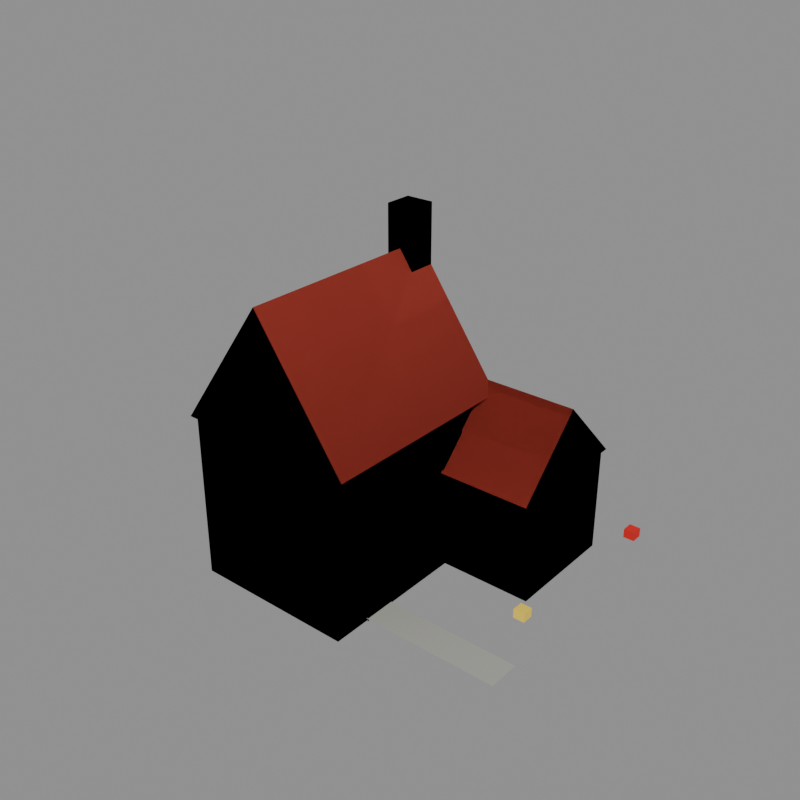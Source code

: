 # Source: house_024.blend  (saved by Blender 5.2.44; exported with 4.5.12 LTS)
import bpy
from mathutils import Matrix  # noqa: F401  (used for matrix-valued properties, if any)

bpy.ops.wm.read_factory_settings(use_empty=True)
scene = bpy.context.scene
scene.name = 'model'

# ---- collections
col_construction_0 = bpy.data.collections.new('construction_0'); scene.collection.children.link(col_construction_0)
col_construction_1 = bpy.data.collections.new('construction_1'); scene.collection.children.link(col_construction_1)
col_construction_2 = bpy.data.collections.new('construction_2'); scene.collection.children.link(col_construction_2)
col_complete = bpy.data.collections.new('complete'); scene.collection.children.link(col_complete)
col_reference = bpy.data.collections.new('reference'); scene.collection.children.link(col_reference)

# ---- materials (node trees are filled in below, after node groups)
mat_brick = bpy.data.materials.new('brick')
mat_brick.diffuse_color = (0.4339, 0.1005, 0.04323, 1.0)
mat_brick_red = bpy.data.materials.new('brick_red')
mat_brick_red.diffuse_color = (0.3424, 0.0331, 0.01961, 1.0)
mat_wood_dark = bpy.data.materials.new('wood_dark')
mat_wood_dark.diffuse_color = (0.08898, 0.03631, 0.01341, 1.0)
mat_window_blue = bpy.data.materials.new('window_blue')
mat_window_blue.diffuse_color = (0.1193, 0.1473, 0.3931, 1.0)
mat_brick_dark = bpy.data.materials.new('brick_dark')
mat_brick_dark.diffuse_color = (0.233, 0.04696, 0.02198, 1.0)
mat_concrete = bpy.data.materials.new('concrete')
mat_concrete.diffuse_color = (0.3931, 0.3931, 0.3547, 1.0)
mat_signal_red = bpy.data.materials.new('signal_red')
mat_signal_red.diffuse_color = (0.6921, 0.01341, 0.01002, 1.0)
mat_lamp_yellow = bpy.data.materials.new('lamp_yellow')
mat_lamp_yellow.diffuse_color = (0.9551, 0.6921, 0.07324, 1.0)
mat_plaster_white = bpy.data.materials.new('plaster_white')
mat_plaster_white.diffuse_color = (0.7874, 0.7678, 0.6921, 1.0)

# ---- material node trees
mat_brick.use_nodes = True; mat_brick.node_tree.nodes.clear()
_N = mat_brick.node_tree.nodes; _L = mat_brick.node_tree.links
n0 = _N.new('ShaderNodeBsdfPrincipled'); n0.name = 'Principled BSDF'; n0.location = (-200, 100)
n0.inputs[0].default_value = (0.4339, 0.1005, 0.04323, 1.0)
n0.inputs[2].default_value = 1.0
n0.inputs[10].default_value = 0.005
n1 = _N.new('ShaderNodeOutputMaterial'); n1.name = 'Material Output'; n1.location = (200, 100)
_L.new(n0.outputs[0], n1.inputs[0])
n1.is_active_output = True
mat_brick_red.use_nodes = True; mat_brick_red.node_tree.nodes.clear()
_N = mat_brick_red.node_tree.nodes; _L = mat_brick_red.node_tree.links
n0 = _N.new('ShaderNodeBsdfPrincipled'); n0.name = 'Principled BSDF'; n0.location = (-200, 100)
n0.inputs[0].default_value = (0.3424, 0.0331, 0.01961, 1.0)
n0.inputs[2].default_value = 1.0
n0.inputs[10].default_value = 0.005
n1 = _N.new('ShaderNodeOutputMaterial'); n1.name = 'Material Output'; n1.location = (200, 100)
_L.new(n0.outputs[0], n1.inputs[0])
n1.is_active_output = True
mat_wood_dark.use_nodes = True; mat_wood_dark.node_tree.nodes.clear()
_N = mat_wood_dark.node_tree.nodes; _L = mat_wood_dark.node_tree.links
n0 = _N.new('ShaderNodeBsdfPrincipled'); n0.name = 'Principled BSDF'; n0.location = (-200, 100)
n0.inputs[0].default_value = (0.08898, 0.03631, 0.01341, 1.0)
n0.inputs[2].default_value = 1.0
n0.inputs[10].default_value = 0.005
n1 = _N.new('ShaderNodeOutputMaterial'); n1.name = 'Material Output'; n1.location = (200, 100)
_L.new(n0.outputs[0], n1.inputs[0])
n1.is_active_output = True
mat_window_blue.use_nodes = True; mat_window_blue.node_tree.nodes.clear()
_N = mat_window_blue.node_tree.nodes; _L = mat_window_blue.node_tree.links
n0 = _N.new('ShaderNodeBsdfPrincipled'); n0.name = 'Principled BSDF'; n0.location = (-200, 100)
n0.inputs[0].default_value = (0.1193, 0.1473, 0.3931, 1.0)
n0.inputs[2].default_value = 1.0
n0.inputs[10].default_value = 0.005
n1 = _N.new('ShaderNodeOutputMaterial'); n1.name = 'Material Output'; n1.location = (200, 100)
_L.new(n0.outputs[0], n1.inputs[0])
n1.is_active_output = True
mat_brick_dark.use_nodes = True; mat_brick_dark.node_tree.nodes.clear()
_N = mat_brick_dark.node_tree.nodes; _L = mat_brick_dark.node_tree.links
n0 = _N.new('ShaderNodeBsdfPrincipled'); n0.name = 'Principled BSDF'; n0.location = (-200, 100)
n0.inputs[0].default_value = (0.233, 0.04696, 0.02198, 1.0)
n0.inputs[2].default_value = 1.0
n0.inputs[10].default_value = 0.005
n1 = _N.new('ShaderNodeOutputMaterial'); n1.name = 'Material Output'; n1.location = (200, 100)
_L.new(n0.outputs[0], n1.inputs[0])
n1.is_active_output = True
mat_concrete.use_nodes = True; mat_concrete.node_tree.nodes.clear()
_N = mat_concrete.node_tree.nodes; _L = mat_concrete.node_tree.links
n0 = _N.new('ShaderNodeBsdfPrincipled'); n0.name = 'Principled BSDF'; n0.location = (-200, 100)
n0.inputs[0].default_value = (0.3931, 0.3931, 0.3547, 1.0)
n0.inputs[2].default_value = 1.0
n0.inputs[10].default_value = 0.005
n1 = _N.new('ShaderNodeOutputMaterial'); n1.name = 'Material Output'; n1.location = (200, 100)
_L.new(n0.outputs[0], n1.inputs[0])
n1.is_active_output = True
mat_signal_red.use_nodes = True; mat_signal_red.node_tree.nodes.clear()
_N = mat_signal_red.node_tree.nodes; _L = mat_signal_red.node_tree.links
n0 = _N.new('ShaderNodeBsdfPrincipled'); n0.name = 'Principled BSDF'; n0.location = (-200, 100)
n0.inputs[0].default_value = (0.6921, 0.01341, 0.01002, 1.0)
n0.inputs[2].default_value = 1.0
n0.inputs[10].default_value = 0.005
n1 = _N.new('ShaderNodeOutputMaterial'); n1.name = 'Material Output'; n1.location = (200, 100)
_L.new(n0.outputs[0], n1.inputs[0])
n1.is_active_output = True
mat_lamp_yellow.use_nodes = True; mat_lamp_yellow.node_tree.nodes.clear()
_N = mat_lamp_yellow.node_tree.nodes; _L = mat_lamp_yellow.node_tree.links
n0 = _N.new('ShaderNodeBsdfPrincipled'); n0.name = 'Principled BSDF'; n0.location = (-200, 100)
n0.inputs[0].default_value = (0.9551, 0.6921, 0.07324, 1.0)
n0.inputs[2].default_value = 1.0
n0.inputs[10].default_value = 0.005
n1 = _N.new('ShaderNodeOutputMaterial'); n1.name = 'Material Output'; n1.location = (200, 100)
_L.new(n0.outputs[0], n1.inputs[0])
n1.is_active_output = True
mat_plaster_white.use_nodes = True; mat_plaster_white.node_tree.nodes.clear()
_N = mat_plaster_white.node_tree.nodes; _L = mat_plaster_white.node_tree.links
n0 = _N.new('ShaderNodeBsdfPrincipled'); n0.name = 'Principled BSDF'; n0.location = (-200, 100)
n0.inputs[0].default_value = (0.7874, 0.7678, 0.6921, 1.0)
n0.inputs[2].default_value = 1.0
n0.inputs[10].default_value = 0.005
n1 = _N.new('ShaderNodeOutputMaterial'); n1.name = 'Material Output'; n1.location = (200, 100)
_L.new(n0.outputs[0], n1.inputs[0])
n1.is_active_output = True

# ---- meshes
me_c0 = bpy.data.meshes.new('c0')
me_c0.from_pydata([(3.0, 2.0, 0.0), (5.6, 2.0, 0.0), (5.6, 2.6, 0.0), (3.0, 2.6, 0.0), (3.0, 2.0, 1.75), (5.6, 2.0, 1.75), (5.6, 2.6, 1.75), (3.0, 2.6, 1.75), (7.4, 2.0, 0.0), (10.0, 2.0, 0.0), (10.0, 2.6, 0.0), (7.4, 2.6, 0.0), (7.4, 2.0, 1.75), (10.0, 2.0, 1.75), (10.0, 2.6, 1.75), (7.4, 2.6, 1.75), (3.0, 10.4, 0.0), (5.6, 10.4, 0.0), (5.6, 11.0, 0.0), (3.0, 11.0, 0.0), (3.0, 10.4, 1.75), (5.6, 10.4, 1.75), (5.6, 11.0, 1.75), (3.0, 11.0, 1.75), (7.4, 10.4, 0.0), (10.0, 10.4, 0.0), (10.0, 11.0, 0.0), (7.4, 11.0, 0.0), (7.4, 10.4, 1.75), (10.0, 10.4, 1.75), (10.0, 11.0, 1.75), (7.4, 11.0, 1.75), (3.0, 2.6, 0.0), (3.6, 2.6, 0.0), (3.6, 5.6, 0.0), (3.0, 5.6, 0.0), (3.0, 2.6, 1.75), (3.6, 2.6, 1.75), (3.6, 5.6, 1.75), (3.0, 5.6, 1.75), (3.0, 7.4, 0.0), (3.6, 7.4, 0.0), (3.6, 10.4, 0.0), (3.0, 10.4, 0.0), (3.0, 7.4, 1.75), (3.6, 7.4, 1.75), (3.6, 10.4, 1.75), (3.0, 10.4, 1.75), (9.4, 2.6, 0.0), (10.0, 2.6, 0.0), (10.0, 5.6, 0.0), (9.4, 5.6, 0.0), (9.4, 2.6, 1.75), (10.0, 2.6, 1.75), (10.0, 5.6, 1.75), (9.4, 5.6, 1.75), (9.4, 7.4, 0.0), (10.0, 7.4, 0.0), (10.0, 10.4, 0.0), (9.4, 10.4, 0.0), (9.4, 7.4, 1.75), (10.0, 7.4, 1.75), (10.0, 10.4, 1.75), (9.4, 10.4, 1.75), (10.0, 8.5, 0.0), (11.1, 8.5, 0.0), (11.1, 9.1, 0.0), (10.0, 9.1, 0.0), (10.0, 8.5, 1.125), (11.1, 8.5, 1.125), (11.1, 9.1, 1.125), (10.0, 9.1, 1.125), (12.9, 8.5, 0.0), (14.0, 8.5, 0.0), (14.0, 9.1, 0.0), (12.9, 9.1, 0.0), (12.9, 8.5, 1.125), (14.0, 8.5, 1.125), (14.0, 9.1, 1.125), (12.9, 9.1, 1.125), (10.0, 12.9, 0.0), (11.1, 12.9, 0.0), (11.1, 13.5, 0.0), (10.0, 13.5, 0.0), (10.0, 12.9, 1.125), (11.1, 12.9, 1.125), (11.1, 13.5, 1.125), (10.0, 13.5, 1.125), (12.9, 12.9, 0.0), (14.0, 12.9, 0.0), (14.0, 13.5, 0.0), (12.9, 13.5, 0.0), (12.9, 12.9, 1.125), (14.0, 12.9, 1.125), (14.0, 13.5, 1.125), (12.9, 13.5, 1.125), (10.0, 9.1, 0.0), (10.6, 9.1, 0.0), (10.6, 10.1, 0.0), (10.0, 10.1, 0.0), (10.0, 9.1, 1.125), (10.6, 9.1, 1.125), (10.6, 10.1, 1.125), (10.0, 10.1, 1.125), (10.0, 11.9, 0.0), (10.6, 11.9, 0.0), (10.6, 12.9, 0.0), (10.0, 12.9, 0.0), (10.0, 11.9, 1.125), (10.6, 11.9, 1.125), (10.6, 12.9, 1.125), (10.0, 12.9, 1.125), (13.4, 9.1, 0.0), (14.0, 9.1, 0.0), (14.0, 10.1, 0.0), (13.4, 10.1, 0.0), (13.4, 9.1, 1.125), (14.0, 9.1, 1.125), (14.0, 10.1, 1.125), (13.4, 10.1, 1.125), (13.4, 11.9, 0.0), (14.0, 11.9, 0.0), (14.0, 12.9, 0.0), (13.4, 12.9, 0.0), (13.4, 11.9, 1.125), (14.0, 11.9, 1.125), (14.0, 12.9, 1.125), (13.4, 12.9, 1.125)], [], [(4, 5, 6, 7), (0, 1, 5, 4), (1, 2, 6, 5), (2, 3, 7, 6), (3, 0, 4, 7), (12, 13, 14, 15), (8, 9, 13, 12), (9, 10, 14, 13), (10, 11, 15, 14), (11, 8, 12, 15), (20, 21, 22, 23), (16, 17, 21, 20), (17, 18, 22, 21), (18, 19, 23, 22), (19, 16, 20, 23), (28, 29, 30, 31), (24, 25, 29, 28), (25, 26, 30, 29), (26, 27, 31, 30), (27, 24, 28, 31), (36, 37, 38, 39), (32, 33, 37, 36), (33, 34, 38, 37), (34, 35, 39, 38), (35, 32, 36, 39), (44, 45, 46, 47), (40, 41, 45, 44), (41, 42, 46, 45), (42, 43, 47, 46), (43, 40, 44, 47), (52, 53, 54, 55), (48, 49, 53, 52), (49, 50, 54, 53), (50, 51, 55, 54), (51, 48, 52, 55), (60, 61, 62, 63), (56, 57, 61, 60), (57, 58, 62, 61), (58, 59, 63, 62), (59, 56, 60, 63), (68, 69, 70, 71), (64, 65, 69, 68), (65, 66, 70, 69), (66, 67, 71, 70), (67, 64, 68, 71), (76, 77, 78, 79), (72, 73, 77, 76), (73, 74, 78, 77), (74, 75, 79, 78), (75, 72, 76, 79), (84, 85, 86, 87), (80, 81, 85, 84), (81, 82, 86, 85), (82, 83, 87, 86), (83, 80, 84, 87), (92, 93, 94, 95), (88, 89, 93, 92), (89, 90, 94, 93), (90, 91, 95, 94), (91, 88, 92, 95), (100, 101, 102, 103), (96, 97, 101, 100), (97, 98, 102, 101), (98, 99, 103, 102), (99, 96, 100, 103), (108, 109, 110, 111), (104, 105, 109, 108), (105, 106, 110, 109), (106, 107, 111, 110), (107, 104, 108, 111), (116, 117, 118, 119), (112, 113, 117, 116), (113, 114, 118, 117), (114, 115, 119, 118), (115, 112, 116, 119), (124, 125, 126, 127), (120, 121, 125, 124), (121, 122, 126, 125), (122, 123, 127, 126), (123, 120, 124, 127)])
me_c0.materials.append(mat_brick)
me_c0.update()
me_c1 = bpy.data.meshes.new('c1')
me_c1.from_pydata([(3.0, 2.0, 0.0), (5.6, 2.0, 0.0), (5.6, 2.6, 0.0), (3.0, 2.6, 0.0), (3.0, 2.0, 4.2), (5.6, 2.0, 4.2), (5.6, 2.6, 4.2), (3.0, 2.6, 4.2), (7.4, 2.0, 0.0), (10.0, 2.0, 0.0), (10.0, 2.6, 0.0), (7.4, 2.6, 0.0), (7.4, 2.0, 4.2), (10.0, 2.0, 4.2), (10.0, 2.6, 4.2), (7.4, 2.6, 4.2), (3.0, 10.4, 0.0), (5.6, 10.4, 0.0), (5.6, 11.0, 0.0), (3.0, 11.0, 0.0), (3.0, 10.4, 4.2), (5.6, 10.4, 4.2), (5.6, 11.0, 4.2), (3.0, 11.0, 4.2), (7.4, 10.4, 0.0), (10.0, 10.4, 0.0), (10.0, 11.0, 0.0), (7.4, 11.0, 0.0), (7.4, 10.4, 4.2), (10.0, 10.4, 4.2), (10.0, 11.0, 4.2), (7.4, 11.0, 4.2), (3.0, 2.6, 0.0), (3.6, 2.6, 0.0), (3.6, 5.6, 0.0), (3.0, 5.6, 0.0), (3.0, 2.6, 4.2), (3.6, 2.6, 4.2), (3.6, 5.6, 4.2), (3.0, 5.6, 4.2), (3.0, 7.4, 0.0), (3.6, 7.4, 0.0), (3.6, 10.4, 0.0), (3.0, 10.4, 0.0), (3.0, 7.4, 4.2), (3.6, 7.4, 4.2), (3.6, 10.4, 4.2), (3.0, 10.4, 4.2), (9.4, 2.6, 0.0), (10.0, 2.6, 0.0), (10.0, 5.6, 0.0), (9.4, 5.6, 0.0), (9.4, 2.6, 4.2), (10.0, 2.6, 4.2), (10.0, 5.6, 4.2), (9.4, 5.6, 4.2), (9.4, 7.4, 0.0), (10.0, 7.4, 0.0), (10.0, 10.4, 0.0), (9.4, 10.4, 0.0), (9.4, 7.4, 4.2), (10.0, 7.4, 4.2), (10.0, 10.4, 4.2), (9.4, 10.4, 4.2), (10.0, 8.5, 0.0), (11.1, 8.5, 0.0), (11.1, 9.1, 0.0), (10.0, 9.1, 0.0), (10.0, 8.5, 2.7), (11.1, 8.5, 2.7), (11.1, 9.1, 2.7), (10.0, 9.1, 2.7), (12.9, 8.5, 0.0), (14.0, 8.5, 0.0), (14.0, 9.1, 0.0), (12.9, 9.1, 0.0), (12.9, 8.5, 2.7), (14.0, 8.5, 2.7), (14.0, 9.1, 2.7), (12.9, 9.1, 2.7), (10.0, 12.9, 0.0), (11.1, 12.9, 0.0), (11.1, 13.5, 0.0), (10.0, 13.5, 0.0), (10.0, 12.9, 2.7), (11.1, 12.9, 2.7), (11.1, 13.5, 2.7), (10.0, 13.5, 2.7), (12.9, 12.9, 0.0), (14.0, 12.9, 0.0), (14.0, 13.5, 0.0), (12.9, 13.5, 0.0), (12.9, 12.9, 2.7), (14.0, 12.9, 2.7), (14.0, 13.5, 2.7), (12.9, 13.5, 2.7), (10.0, 9.1, 0.0), (10.6, 9.1, 0.0), (10.6, 10.1, 0.0), (10.0, 10.1, 0.0), (10.0, 9.1, 2.7), (10.6, 9.1, 2.7), (10.6, 10.1, 2.7), (10.0, 10.1, 2.7), (10.0, 11.9, 0.0), (10.6, 11.9, 0.0), (10.6, 12.9, 0.0), (10.0, 12.9, 0.0), (10.0, 11.9, 2.7), (10.6, 11.9, 2.7), (10.6, 12.9, 2.7), (10.0, 12.9, 2.7), (13.4, 9.1, 0.0), (14.0, 9.1, 0.0), (14.0, 10.1, 0.0), (13.4, 10.1, 0.0), (13.4, 9.1, 2.7), (14.0, 9.1, 2.7), (14.0, 10.1, 2.7), (13.4, 10.1, 2.7), (13.4, 11.9, 0.0), (14.0, 11.9, 0.0), (14.0, 12.9, 0.0), (13.4, 12.9, 0.0), (13.4, 11.9, 2.7), (14.0, 11.9, 2.7), (14.0, 12.9, 2.7), (13.4, 12.9, 2.7)], [], [(4, 5, 6, 7), (0, 1, 5, 4), (1, 2, 6, 5), (2, 3, 7, 6), (3, 0, 4, 7), (12, 13, 14, 15), (8, 9, 13, 12), (9, 10, 14, 13), (10, 11, 15, 14), (11, 8, 12, 15), (20, 21, 22, 23), (16, 17, 21, 20), (17, 18, 22, 21), (18, 19, 23, 22), (19, 16, 20, 23), (28, 29, 30, 31), (24, 25, 29, 28), (25, 26, 30, 29), (26, 27, 31, 30), (27, 24, 28, 31), (36, 37, 38, 39), (32, 33, 37, 36), (33, 34, 38, 37), (34, 35, 39, 38), (35, 32, 36, 39), (44, 45, 46, 47), (40, 41, 45, 44), (41, 42, 46, 45), (42, 43, 47, 46), (43, 40, 44, 47), (52, 53, 54, 55), (48, 49, 53, 52), (49, 50, 54, 53), (50, 51, 55, 54), (51, 48, 52, 55), (60, 61, 62, 63), (56, 57, 61, 60), (57, 58, 62, 61), (58, 59, 63, 62), (59, 56, 60, 63), (68, 69, 70, 71), (64, 65, 69, 68), (65, 66, 70, 69), (66, 67, 71, 70), (67, 64, 68, 71), (76, 77, 78, 79), (72, 73, 77, 76), (73, 74, 78, 77), (74, 75, 79, 78), (75, 72, 76, 79), (84, 85, 86, 87), (80, 81, 85, 84), (81, 82, 86, 85), (82, 83, 87, 86), (83, 80, 84, 87), (92, 93, 94, 95), (88, 89, 93, 92), (89, 90, 94, 93), (90, 91, 95, 94), (91, 88, 92, 95), (100, 101, 102, 103), (96, 97, 101, 100), (97, 98, 102, 101), (98, 99, 103, 102), (99, 96, 100, 103), (108, 109, 110, 111), (104, 105, 109, 108), (105, 106, 110, 109), (106, 107, 111, 110), (107, 104, 108, 111), (116, 117, 118, 119), (112, 113, 117, 116), (113, 114, 118, 117), (114, 115, 119, 118), (115, 112, 116, 119), (124, 125, 126, 127), (120, 121, 125, 124), (121, 122, 126, 125), (122, 123, 127, 126), (123, 120, 124, 127)])
me_c1.materials.append(mat_brick)
me_c1.update()
me_c2 = bpy.data.meshes.new('c2')
me_c2.from_pydata([(3.0, 2.0, 0.0), (10.0, 2.0, 0.0), (10.0, 11.0, 0.0), (3.0, 11.0, 0.0), (3.0, 2.0, 7.0), (10.0, 2.0, 7.0), (10.0, 11.0, 7.0), (3.0, 11.0, 7.0), (2.6, 2.0, 7.0), (10.4, 2.0, 7.0), (10.4, 11.0, 7.0), (2.6, 11.0, 7.0), (6.5, 2.0, 12.5), (6.5, 11.0, 12.5), (10.06, 3.6, 0.0), (10.06, 5.0, 0.0), (10.06, 5.0, 2.6), (10.06, 3.6, 2.6), (10.06, 3.65, 1.2), (10.06, 4.85, 1.2), (10.06, 4.85, 3.2), (10.06, 3.65, 3.2), (10.06, 3.65, 4.4), (10.06, 4.85, 4.4), (10.06, 4.85, 6.4), (10.06, 3.65, 6.4), (10.06, 8.15, 1.2), (10.06, 9.35, 1.2), (10.06, 9.35, 3.2), (10.06, 8.15, 3.2), (10.06, 8.15, 4.4), (10.06, 9.35, 4.4), (10.06, 9.35, 6.4), (10.06, 8.15, 6.4), (2.94, 3.65, 3.2), (2.94, 4.85, 3.2), (2.94, 4.85, 1.2), (2.94, 3.65, 1.2), (2.94, 3.65, 6.4), (2.94, 4.85, 6.4), (2.94, 4.85, 4.4), (2.94, 3.65, 4.4), (2.94, 8.15, 3.2), (2.94, 9.35, 3.2), (2.94, 9.35, 1.2), (2.94, 8.15, 1.2), (2.94, 8.15, 6.4), (2.94, 9.35, 6.4), (2.94, 9.35, 4.4), (2.94, 8.15, 4.4), (5.35, 11.06, 1.2), (4.15, 11.06, 1.2), (4.15, 11.06, 3.2), (5.35, 11.06, 3.2), (5.35, 11.06, 4.4), (4.15, 11.06, 4.4), (4.15, 11.06, 6.4), (5.35, 11.06, 6.4), (8.85, 11.06, 1.2), (7.65, 11.06, 1.2), (7.65, 11.06, 3.2), (8.85, 11.06, 3.2), (8.85, 11.06, 4.4), (7.65, 11.06, 4.4), (7.65, 11.06, 6.4), (8.85, 11.06, 6.4), (5.35, 1.94, 3.2), (4.15, 1.94, 3.2), (4.15, 1.94, 1.2), (5.35, 1.94, 1.2), (5.35, 1.94, 6.4), (4.15, 1.94, 6.4), (4.15, 1.94, 4.4), (5.35, 1.94, 4.4), (8.85, 1.94, 3.2), (7.65, 1.94, 3.2), (7.65, 1.94, 1.2), (8.85, 1.94, 1.2), (8.85, 1.94, 6.4), (7.65, 1.94, 6.4), (7.65, 1.94, 4.4), (8.85, 1.94, 4.4), (5.9, 9.8, 7.0), (7.1, 9.8, 7.0), (7.1, 11.0, 7.0), (5.9, 11.0, 7.0), (5.9, 9.8, 14.2), (7.1, 9.8, 14.2), (7.1, 11.0, 14.2), (5.9, 11.0, 14.2), (10.0, 8.5, 0.0), (14.0, 8.5, 0.0), (14.0, 13.5, 0.0), (10.0, 13.5, 0.0), (10.0, 8.5, 4.5), (14.0, 8.5, 4.5), (14.0, 13.5, 4.5), (10.0, 13.5, 4.5), (10.0, 8.1, 4.5), (14.0, 8.1, 4.5), (14.0, 13.9, 4.5), (10.0, 13.9, 4.5), (10.0, 11.0, 7.5), (14.0, 11.0, 7.5), (14.06, 10.4, 1.2), (14.06, 11.6, 1.2), (14.06, 11.6, 3.2), (14.06, 10.4, 3.2), (12.6, 13.56, 1.2), (11.4, 13.56, 1.2), (11.4, 13.56, 3.2), (12.6, 13.56, 3.2)], [], [(4, 5, 6, 7), (0, 1, 5, 4), (1, 2, 6, 5), (2, 3, 7, 6), (3, 0, 4, 7), (8, 12, 13, 11), (9, 10, 13, 12), (8, 9, 12), (10, 11, 13), (14, 15, 16, 17), (18, 19, 20, 21), (22, 23, 24, 25), (26, 27, 28, 29), (30, 31, 32, 33), (34, 35, 36, 37), (38, 39, 40, 41), (42, 43, 44, 45), (46, 47, 48, 49), (50, 51, 52, 53), (54, 55, 56, 57), (58, 59, 60, 61), (62, 63, 64, 65), (66, 67, 68, 69), (70, 71, 72, 73), (74, 75, 76, 77), (78, 79, 80, 81), (86, 87, 88, 89), (82, 83, 87, 86), (83, 84, 88, 87), (84, 85, 89, 88), (85, 82, 86, 89), (94, 95, 96, 97), (90, 91, 95, 94), (91, 92, 96, 95), (92, 93, 97, 96), (93, 90, 94, 97), (98, 99, 103, 102), (100, 101, 102, 103), (99, 100, 103), (101, 98, 102), (104, 105, 106, 107), (108, 109, 110, 111)])
me_c2.polygons.foreach_set('material_index', [0, 0, 0, 0, 0, 1, 1, 0, 0, 2, 3, 3, 3, 3, 3, 3, 3, 3, 3, 3, 3, 3, 3, 3, 3, 3, 4, 4, 4, 4, 4, 0, 0, 0, 0, 0, 1, 1, 0, 0, 3, 3])
me_c2.materials.append(mat_brick)
me_c2.materials.append(mat_brick_red)
me_c2.materials.append(mat_wood_dark)
me_c2.materials.append(mat_window_blue)
me_c2.materials.append(mat_brick_dark)
me_c2.update()
me_done = bpy.data.meshes.new('done')
me_done.from_pydata([(3.0, 2.0, 0.0), (10.0, 2.0, 0.0), (10.0, 11.0, 0.0), (3.0, 11.0, 0.0), (3.0, 2.0, 7.0), (10.0, 2.0, 7.0), (10.0, 11.0, 7.0), (3.0, 11.0, 7.0), (2.6, 2.0, 7.0), (10.4, 2.0, 7.0), (10.4, 11.0, 7.0), (2.6, 11.0, 7.0), (6.5, 2.0, 12.5), (6.5, 11.0, 12.5), (10.06, 3.6, 0.0), (10.06, 5.0, 0.0), (10.06, 5.0, 2.6), (10.06, 3.6, 2.6), (10.06, 3.65, 1.2), (10.06, 4.85, 1.2), (10.06, 4.85, 3.2), (10.06, 3.65, 3.2), (10.06, 3.65, 4.4), (10.06, 4.85, 4.4), (10.06, 4.85, 6.4), (10.06, 3.65, 6.4), (10.06, 8.15, 1.2), (10.06, 9.35, 1.2), (10.06, 9.35, 3.2), (10.06, 8.15, 3.2), (10.06, 8.15, 4.4), (10.06, 9.35, 4.4), (10.06, 9.35, 6.4), (10.06, 8.15, 6.4), (2.94, 3.65, 3.2), (2.94, 4.85, 3.2), (2.94, 4.85, 1.2), (2.94, 3.65, 1.2), (2.94, 3.65, 6.4), (2.94, 4.85, 6.4), (2.94, 4.85, 4.4), (2.94, 3.65, 4.4), (2.94, 8.15, 3.2), (2.94, 9.35, 3.2), (2.94, 9.35, 1.2), (2.94, 8.15, 1.2), (2.94, 8.15, 6.4), (2.94, 9.35, 6.4), (2.94, 9.35, 4.4), (2.94, 8.15, 4.4), (5.35, 11.06, 1.2), (4.15, 11.06, 1.2), (4.15, 11.06, 3.2), (5.35, 11.06, 3.2), (5.35, 11.06, 4.4), (4.15, 11.06, 4.4), (4.15, 11.06, 6.4), (5.35, 11.06, 6.4), (8.85, 11.06, 1.2), (7.65, 11.06, 1.2), (7.65, 11.06, 3.2), (8.85, 11.06, 3.2), (8.85, 11.06, 4.4), (7.65, 11.06, 4.4), (7.65, 11.06, 6.4), (8.85, 11.06, 6.4), (5.35, 1.94, 3.2), (4.15, 1.94, 3.2), (4.15, 1.94, 1.2), (5.35, 1.94, 1.2), (5.35, 1.94, 6.4), (4.15, 1.94, 6.4), (4.15, 1.94, 4.4), (5.35, 1.94, 4.4), (8.85, 1.94, 3.2), (7.65, 1.94, 3.2), (7.65, 1.94, 1.2), (8.85, 1.94, 1.2), (8.85, 1.94, 6.4), (7.65, 1.94, 6.4), (7.65, 1.94, 4.4), (8.85, 1.94, 4.4), (5.9, 9.8, 7.0), (7.1, 9.8, 7.0), (7.1, 11.0, 7.0), (5.9, 11.0, 7.0), (5.9, 9.8, 14.2), (7.1, 9.8, 14.2), (7.1, 11.0, 14.2), (5.9, 11.0, 14.2), (10.0, 8.5, 0.0), (14.0, 8.5, 0.0), (14.0, 13.5, 0.0), (10.0, 13.5, 0.0), (10.0, 8.5, 4.5), (14.0, 8.5, 4.5), (14.0, 13.5, 4.5), (10.0, 13.5, 4.5), (10.0, 8.1, 4.5), (14.0, 8.1, 4.5), (14.0, 13.9, 4.5), (10.0, 13.9, 4.5), (10.0, 11.0, 7.5), (14.0, 11.0, 7.5), (14.06, 10.4, 1.2), (14.06, 11.6, 1.2), (14.06, 11.6, 3.2), (14.06, 10.4, 3.2), (12.6, 13.56, 1.2), (11.4, 13.56, 1.2), (11.4, 13.56, 3.2), (12.6, 13.56, 3.2), (10.0, 3.6, 0.12), (15.9, 3.6, 0.12), (15.9, 5.0, 0.12), (10.0, 5.0, 0.12), (12.75, 8.75, 0.1), (13.25, 8.75, 0.1), (13.25, 9.25, 0.1), (12.75, 9.25, 0.1), (12.75, 8.75, 0.5), (13.25, 8.75, 0.5), (13.25, 9.25, 0.5), (12.75, 9.25, 0.5), (14.25, 7.25, 0.1), (14.75, 7.25, 0.1), (14.75, 7.75, 0.1), (14.25, 7.75, 0.1), (14.25, 7.25, 0.5), (14.75, 7.25, 0.5), (14.75, 7.75, 0.5), (14.25, 7.75, 0.5), (5.75, 14.25, 0.1), (6.25, 14.25, 0.1), (6.25, 14.75, 0.1), (5.75, 14.75, 0.1), (5.75, 14.25, 0.5), (6.25, 14.25, 0.5), (6.25, 14.75, 0.5), (5.75, 14.75, 0.5), (3.75, 13.55, 0.1), (4.25, 13.55, 0.1), (4.25, 14.05, 0.1), (3.75, 14.05, 0.1), (3.75, 13.55, 0.5), (4.25, 13.55, 0.5), (4.25, 14.05, 0.5), (3.75, 14.05, 0.5), (14.75, 14.75, 0.1), (15.25, 14.75, 0.1), (15.25, 15.25, 0.1), (14.75, 15.25, 0.1), (14.75, 14.75, 0.5), (15.25, 14.75, 0.5), (15.25, 15.25, 0.5), (14.75, 15.25, 0.5)], [], [(4, 5, 6, 7), (0, 1, 5, 4), (1, 2, 6, 5), (2, 3, 7, 6), (3, 0, 4, 7), (8, 12, 13, 11), (9, 10, 13, 12), (8, 9, 12), (10, 11, 13), (14, 15, 16, 17), (18, 19, 20, 21), (22, 23, 24, 25), (26, 27, 28, 29), (30, 31, 32, 33), (34, 35, 36, 37), (38, 39, 40, 41), (42, 43, 44, 45), (46, 47, 48, 49), (50, 51, 52, 53), (54, 55, 56, 57), (58, 59, 60, 61), (62, 63, 64, 65), (66, 67, 68, 69), (70, 71, 72, 73), (74, 75, 76, 77), (78, 79, 80, 81), (86, 87, 88, 89), (82, 83, 87, 86), (83, 84, 88, 87), (84, 85, 89, 88), (85, 82, 86, 89), (94, 95, 96, 97), (90, 91, 95, 94), (91, 92, 96, 95), (92, 93, 97, 96), (93, 90, 94, 97), (98, 99, 103, 102), (100, 101, 102, 103), (99, 100, 103), (101, 98, 102), (104, 105, 106, 107), (108, 109, 110, 111), (112, 113, 114, 115), (120, 121, 122, 123), (116, 117, 121, 120), (117, 118, 122, 121), (118, 119, 123, 122), (119, 116, 120, 123), (128, 129, 130, 131), (124, 125, 129, 128), (125, 126, 130, 129), (126, 127, 131, 130), (127, 124, 128, 131), (136, 137, 138, 139), (132, 133, 137, 136), (133, 134, 138, 137), (134, 135, 139, 138), (135, 132, 136, 139), (144, 145, 146, 147), (140, 141, 145, 144), (141, 142, 146, 145), (142, 143, 147, 146), (143, 140, 144, 147), (152, 153, 154, 155), (148, 149, 153, 152), (149, 150, 154, 153), (150, 151, 155, 154), (151, 148, 152, 155)])
me_done.polygons.foreach_set('material_index', [0, 0, 0, 0, 0, 1, 1, 0, 0, 2, 3, 3, 3, 3, 3, 3, 3, 3, 3, 3, 3, 3, 3, 3, 3, 3, 4, 4, 4, 4, 4, 0, 0, 0, 0, 0, 1, 1, 0, 0, 3, 3, 5, 6, 6, 6, 6, 6, 7, 7, 7, 7, 7, 3, 3, 3, 3, 3, 8, 8, 8, 8, 8, 6, 6, 6, 6, 6])
me_done.materials.append(mat_brick)
me_done.materials.append(mat_brick_red)
me_done.materials.append(mat_wood_dark)
me_done.materials.append(mat_window_blue)
me_done.materials.append(mat_brick_dark)
me_done.materials.append(mat_concrete)
me_done.materials.append(mat_signal_red)
me_done.materials.append(mat_lamp_yellow)
me_done.materials.append(mat_plaster_white)
me_done.update()
me_footprint = bpy.data.meshes.new('footprint')
me_footprint.from_pydata([(0.0, 0.0, 0.0), (16.0, 0.0, 0.0), (16.0, 16.0, 0.0), (0.0, 16.0, 0.0)], [(0, 1), (1, 2), (2, 3), (3, 0)], [])
me_footprint.update()

# ---- objects
ob_c0 = bpy.data.objects.new('c0', me_c0)
ob_c1 = bpy.data.objects.new('c1', me_c1)
ob_c2 = bpy.data.objects.new('c2', me_c2)
ob_done = bpy.data.objects.new('done', me_done)
ob_footprint = bpy.data.objects.new('footprint', me_footprint)
ob_tile_0_0 = bpy.data.objects.new('tile_0_0', None)
ob_reference_image = bpy.data.objects.new('reference_image', None)

# ---- transforms, parenting, visibility, modifiers, constraints
ob_c0.location = (0.0, 0.0, 0.0)
ob_c1.location = (0.0, 0.0, 0.0)
ob_c2.location = (0.0, 0.0, 0.0)
ob_done.location = (0.0, 0.0, 0.0)
ob_footprint.location = (0.0, 0.0, 0.0)
ob_tile_0_0.location = (0.0, 0.0, 0.0)
ob_reference_image.location = (60.0, -60.0, 20.0)
ob_reference_image.rotation_euler = (1.047, 0.0, 2.356)
ob_reference_image.empty_display_type = 'IMAGE'
ob_reference_image.empty_display_size = 40.0

# ---- collection membership
col_construction_0.objects.link(ob_c0)
col_construction_1.objects.link(ob_c1)
col_construction_2.objects.link(ob_c2)
col_complete.objects.link(ob_done)
col_reference.objects.link(ob_footprint)
col_reference.objects.link(ob_tile_0_0)
col_reference.objects.link(ob_reference_image)

# ---- scene / render settings (as saved in the file)
scene.frame_start = 1; scene.frame_end = 250; scene.frame_set(1)
scene.render.engine = 'BLENDER_WORKBENCH'
scene.render.resolution_x = 512
scene.render.resolution_y = 512
scene.render.film_transparent = True
scene.render.bake_bias = 0.0
scene.render.bake_samples = 0
scene.render.compositor_device = 'GPU'
scene.eevee.use_volume_custom_range = False
scene.eevee.fast_gi_thickness_near = 0.1
scene.eevee.fast_gi_thickness_far = 0.0
scene.eevee.ray_tracing_options.screen_trace_thickness = 0.1
bpy.context.view_layer.update()

# ---- added for rendering (the .blend has no active camera and no usable light): camera, sun + grey world if the file has none
cam_auto = bpy.data.cameras.new('AutoCamera')
cam_auto.lens = 50.0
cam_auto.sensor_width = 36.0
cam_auto.clip_end = 1000.0
ob_auto_camera = bpy.data.objects.new('AutoCamera', cam_auto)
scene.collection.objects.link(ob_auto_camera)
ob_auto_camera.location = (32.7165, -21.6598, 26.8732)
ob_auto_camera.rotation_euler = (1.09748, -7.21219e-08, 0.694738)
scene.camera = ob_auto_camera
light_auto_sun = bpy.data.lights.new('AutoSun', 'SUN')
light_auto_sun.energy = 3.0
light_auto_sun.angle = 0.0523599
ob_auto_sun = bpy.data.objects.new('AutoSun', light_auto_sun)
scene.collection.objects.link(ob_auto_sun)
ob_auto_sun.rotation_euler = (0.872665, 0.174533, 0.523599)
if scene.world is None:
    world_auto = bpy.data.worlds.new('AutoWorld')
    world_auto.color = (0.3, 0.3, 0.3)
    scene.world = world_auto
bpy.context.view_layer.update()
